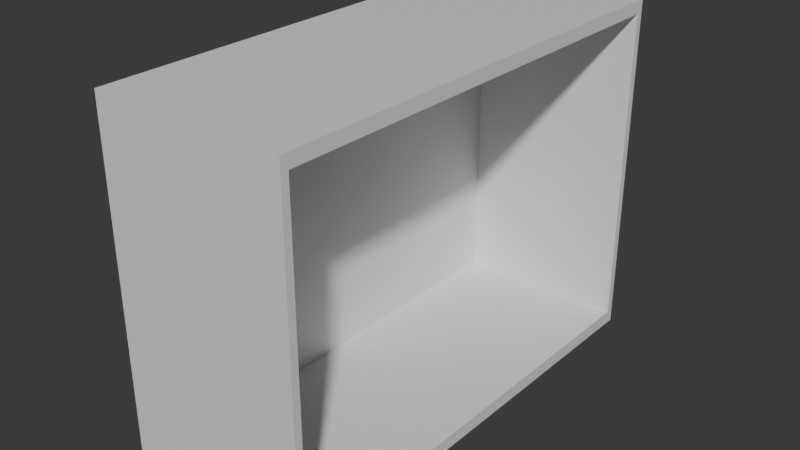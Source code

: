 # Source: Shelf3.blend  (saved by Blender 5.0.119; exported with 4.5.12 LTS)
import bpy
from mathutils import Matrix  # noqa: F401  (used for matrix-valued properties, if any)

bpy.ops.wm.read_factory_settings(use_empty=True)
scene = bpy.context.scene
scene.name = 'Scene'

# ---- collections
col_collection = bpy.data.collections.new('Collection'); scene.collection.children.link(col_collection)

# ---- materials (node trees are filled in below, after node groups)
mat_material = bpy.data.materials.new('Material')
mat_material.alpha_threshold = 0.0
mat_material.use_backface_culling_lightprobe_volume = False
mat_material.roughness = 0.5
mat_material.line_color = (0.0, 0.0, 0.0, 1.0)

# ---- material node trees
mat_material.use_nodes = True; mat_material.node_tree.nodes.clear()
_N = mat_material.node_tree.nodes; _L = mat_material.node_tree.links
n0 = _N.new('ShaderNodeOutputMaterial'); n0.name = 'Material Output'; n0.location = (200, 100)
n1 = _N.new('ShaderNodeBsdfPrincipled'); n1.name = 'Principled BSDF'; n1.location = (-200, 100)
_L.new(n1.outputs[0], n0.inputs[0])
n0.is_active_output = True

# ---- world
world_world = bpy.data.worlds.new('World'); scene.world = world_world
world_world.use_nodes = True; world_world.node_tree.nodes.clear()
_N = world_world.node_tree.nodes; _L = world_world.node_tree.links
n0 = _N.new('ShaderNodeOutputWorld'); n0.name = 'World Output'; n0.location = (200, 100)
n1 = _N.new('ShaderNodeBackground'); n1.name = 'Background'; n1.location = (-200, 100)
n1.inputs[0].default_value = (0.05088, 0.05088, 0.05088, 1.0)
_L.new(n1.outputs[0], n0.inputs[0])
n0.is_active_output = True
world_world.color = (0.05088, 0.05088, 0.05088)
world_world.sun_shadow_jitter_overblur = 0.0

# ---- meshes
me_cube = bpy.data.meshes.new('Cube')
me_cube.from_pydata([(0.1867, 0.4349, 0.3225), (0.1867, 0.4349, -0.3225), (0.1863, -0.4349, 0.3217), (0.1863, -0.4349, -0.3217), (-0.1696, 0.4349, 0.3225), (-0.1696, 0.4349, -0.3225), (-0.1691, -0.4349, 0.3217), (-0.1691, -0.4349, -0.3217), (0.1867, 0.4208, 0.2983), (0.1867, 0.4208, -0.2983), (0.1863, -0.4208, 0.2976), (0.1863, -0.4208, -0.2976), (-0.1353, 0.421, 0.2983), (-0.1353, 0.421, -0.2983), (-0.1357, -0.4207, 0.2976), (-0.1357, -0.4207, -0.2976)], [], [(0, 4, 6, 2), (3, 2, 6, 7), (7, 6, 4, 5), (5, 1, 3, 7), (3, 1, 9, 11), (5, 4, 0, 1), (8, 10, 14, 12), (0, 2, 10, 8), (2, 3, 11, 10), (1, 0, 8, 9), (13, 12, 14, 15), (9, 8, 12, 13), (11, 9, 13, 15), (10, 11, 15, 14)])
_uv = me_cube.uv_layers.new(name='UVMap')
_uv.uv.foreach_set('vector', [0.625, 0.5, 0.875, 0.5, 0.875, 0.75, 0.625, 0.75, 0.375, 0.75, 0.625, 0.75, 0.625, 1.0, 0.375, 1.0, 0.375, 0.0, 0.625, 0.0, 0.625, 0.25, 0.375, 0.25, 0.125, 0.5, 0.375, 0.5, 0.375, 0.75, 0.125, 0.75, 0.375, 0.75, 0.375, 0.5, 0.375, 0.5, 0.375, 0.75, 0.375, 0.25, 0.625, 0.25, 0.625, 0.5, 0.375, 0.5, 0.625, 0.5, 0.625, 0.75, 0.625, 0.75, 0.625, 0.5, 0.625, 0.5, 0.625, 0.75, 0.625, 0.75, 0.625, 0.5, 0.625, 0.75, 0.375, 0.75, 0.375, 0.75, 0.625, 0.75, 0.375, 0.5, 0.625, 0.5, 0.625, 0.5, 0.375, 0.5, 0.375, 0.5, 0.625, 0.5, 0.625, 0.75, 0.375, 0.75, 0.375, 0.5, 0.625, 0.5, 0.625, 0.5, 0.375, 0.5, 0.375, 0.75, 0.375, 0.5, 0.375, 0.5, 0.375, 0.75, 0.625, 0.75, 0.375, 0.75, 0.375, 0.75, 0.625, 0.75])
me_cube.materials.append(mat_material)
me_cube.use_mirror_vertex_groups = False
me_cube.update()

# ---- objects
ob_shelf2 = bpy.data.objects.new('Shelf2', me_cube)

# ---- transforms, parenting, visibility, modifiers, constraints
ob_shelf2.location = (0.0, 0.0, 0.0)
ob_shelf2.lock_rotations_4d = False
ob_shelf2.empty_display_type = 'ARROWS'
ob_shelf2.lineart.crease_threshold = 0.0

# ---- collection membership
col_collection.objects.link(ob_shelf2)

# ---- scene / render settings (as saved in the file)
scene.frame_start = 1; scene.frame_end = 250; scene.frame_set(1)
scene.render.engine = 'BLENDER_EEVEE_NEXT'
scene.render.bake_bias = 0.0
scene.render.bake_samples = 0
scene.cycles.sampling_pattern = 'TABULATED_SOBOL'
scene.eevee.use_volume_custom_range = False
bpy.context.view_layer.update()

# ---- added for rendering (the .blend has no active camera and no usable light): camera, sun
cam_auto = bpy.data.cameras.new('AutoCamera')
cam_auto.lens = 50.0
cam_auto.sensor_width = 36.0
cam_auto.clip_end = 1000.0
ob_auto_camera = bpy.data.objects.new('AutoCamera', cam_auto)
scene.collection.objects.link(ob_auto_camera)
ob_auto_camera.location = (1.06332, -1.26565, 0.843793)
ob_auto_camera.rotation_euler = (1.09748, -7.21219e-08, 0.694738)
scene.camera = ob_auto_camera
light_auto_sun = bpy.data.lights.new('AutoSun', 'SUN')
light_auto_sun.energy = 3.0
light_auto_sun.angle = 0.0523599
ob_auto_sun = bpy.data.objects.new('AutoSun', light_auto_sun)
scene.collection.objects.link(ob_auto_sun)
ob_auto_sun.rotation_euler = (0.872665, 0.174533, 0.523599)
bpy.context.view_layer.update()
